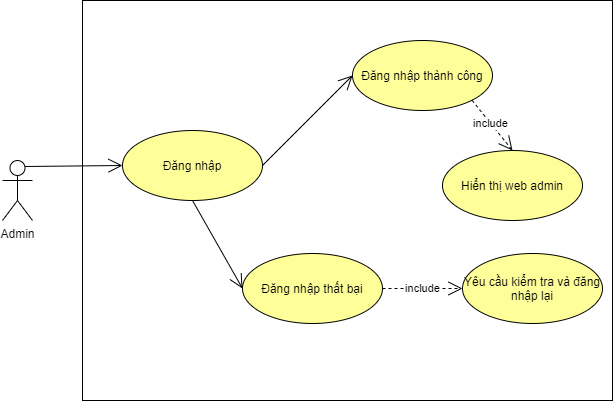

The diagram above was exported from draw.io. Its source (the exported page's mxGraphModel, read from the mxfile embedded in the PNG):
<mxGraphModel dx="678" dy="452" grid="1" gridSize="10" guides="1" tooltips="1" connect="1" arrows="1" fold="1" page="1" pageScale="1" pageWidth="1169" pageHeight="826" background="none" math="0" shadow="0">
  <root>
    <mxCell id="0" />
    <mxCell id="1" parent="0" />
    <mxCell id="kqngPm_ioKEMqb645Y8R-9" value="" style="rounded=0;whiteSpace=wrap;html=1;" vertex="1" parent="1">
      <mxGeometry x="120" y="160" width="530" height="400" as="geometry" />
    </mxCell>
    <mxCell id="kqngPm_ioKEMqb645Y8R-10" value="Admin" style="shape=umlActor;verticalLabelPosition=bottom;verticalAlign=top;html=1;outlineConnect=0;" vertex="1" parent="1">
      <mxGeometry x="40" y="320" width="30" height="60" as="geometry" />
    </mxCell>
    <mxCell id="kqngPm_ioKEMqb645Y8R-11" value="Đăng nhập thành công" style="ellipse;whiteSpace=wrap;html=1;fillColor=#FFFF99;strokeColor=#000000;" vertex="1" parent="1">
      <mxGeometry x="390" y="200" width="140" height="70" as="geometry" />
    </mxCell>
    <mxCell id="kqngPm_ioKEMqb645Y8R-12" value="Đăng nhập" style="ellipse;whiteSpace=wrap;html=1;strokeColor=#000000;fillColor=#FFFF99;" vertex="1" parent="1">
      <mxGeometry x="160" y="290" width="140" height="70" as="geometry" />
    </mxCell>
    <mxCell id="kqngPm_ioKEMqb645Y8R-13" value="Đăng nhập thất bại" style="ellipse;whiteSpace=wrap;html=1;strokeColor=#000000;fillColor=#FFFF99;" vertex="1" parent="1">
      <mxGeometry x="280" y="413" width="140" height="70" as="geometry" />
    </mxCell>
    <mxCell id="kqngPm_ioKEMqb645Y8R-16" value="" style="endArrow=open;endFill=1;endSize=12;html=1;strokeColor=#000000;fillColor=none;exitX=0.75;exitY=0.1;exitDx=0;exitDy=0;exitPerimeter=0;entryX=0;entryY=0.5;entryDx=0;entryDy=0;" edge="1" parent="1" source="kqngPm_ioKEMqb645Y8R-10" target="kqngPm_ioKEMqb645Y8R-12">
      <mxGeometry width="160" relative="1" as="geometry">
        <mxPoint x="200" y="390" as="sourcePoint" />
        <mxPoint x="360" y="390" as="targetPoint" />
      </mxGeometry>
    </mxCell>
    <mxCell id="kqngPm_ioKEMqb645Y8R-17" value="" style="endArrow=open;endFill=1;endSize=12;html=1;strokeColor=#000000;fillColor=none;exitX=0.5;exitY=1;exitDx=0;exitDy=0;entryX=0;entryY=0.5;entryDx=0;entryDy=0;" edge="1" parent="1" source="kqngPm_ioKEMqb645Y8R-12" target="kqngPm_ioKEMqb645Y8R-13">
      <mxGeometry width="160" relative="1" as="geometry">
        <mxPoint x="200" y="390" as="sourcePoint" />
        <mxPoint x="360" y="390" as="targetPoint" />
      </mxGeometry>
    </mxCell>
    <mxCell id="kqngPm_ioKEMqb645Y8R-19" value="include" style="endArrow=open;endSize=12;dashed=1;html=1;strokeColor=#000000;fillColor=none;entryX=0.5;entryY=0;entryDx=0;entryDy=0;exitX=1;exitY=1;exitDx=0;exitDy=0;" edge="1" parent="1" source="kqngPm_ioKEMqb645Y8R-11" target="kqngPm_ioKEMqb645Y8R-24">
      <mxGeometry x="-0.1103" width="160" relative="1" as="geometry">
        <mxPoint x="200" y="390" as="sourcePoint" />
        <mxPoint x="360" y="390" as="targetPoint" />
        <mxPoint y="1" as="offset" />
      </mxGeometry>
    </mxCell>
    <mxCell id="kqngPm_ioKEMqb645Y8R-21" value="include" style="endArrow=open;endSize=12;dashed=1;html=1;strokeColor=#000000;fillColor=none;exitX=1;exitY=0.5;exitDx=0;exitDy=0;entryX=0;entryY=0.5;entryDx=0;entryDy=0;" edge="1" parent="1" source="kqngPm_ioKEMqb645Y8R-13" target="kqngPm_ioKEMqb645Y8R-26">
      <mxGeometry width="160" relative="1" as="geometry">
        <mxPoint x="310" y="465" as="sourcePoint" />
        <mxPoint x="360" y="390" as="targetPoint" />
      </mxGeometry>
    </mxCell>
    <mxCell id="kqngPm_ioKEMqb645Y8R-24" value="Hiển thị web admin" style="ellipse;whiteSpace=wrap;html=1;fillColor=#FFFF99;" vertex="1" parent="1">
      <mxGeometry x="480" y="310" width="140" height="70" as="geometry" />
    </mxCell>
    <mxCell id="kqngPm_ioKEMqb645Y8R-25" value="" style="endArrow=open;endFill=1;endSize=12;html=1;exitX=1;exitY=0.5;exitDx=0;exitDy=0;entryX=0;entryY=0.5;entryDx=0;entryDy=0;" edge="1" parent="1" source="kqngPm_ioKEMqb645Y8R-12" target="kqngPm_ioKEMqb645Y8R-11">
      <mxGeometry width="160" relative="1" as="geometry">
        <mxPoint x="330" y="340" as="sourcePoint" />
        <mxPoint x="490" y="340" as="targetPoint" />
      </mxGeometry>
    </mxCell>
    <mxCell id="kqngPm_ioKEMqb645Y8R-26" value="Yêu cầu kiểm tra và đăng nhập lại" style="ellipse;whiteSpace=wrap;html=1;fillColor=#FFFF99;" vertex="1" parent="1">
      <mxGeometry x="500" y="413" width="140" height="70" as="geometry" />
    </mxCell>
  </root>
</mxGraphModel>